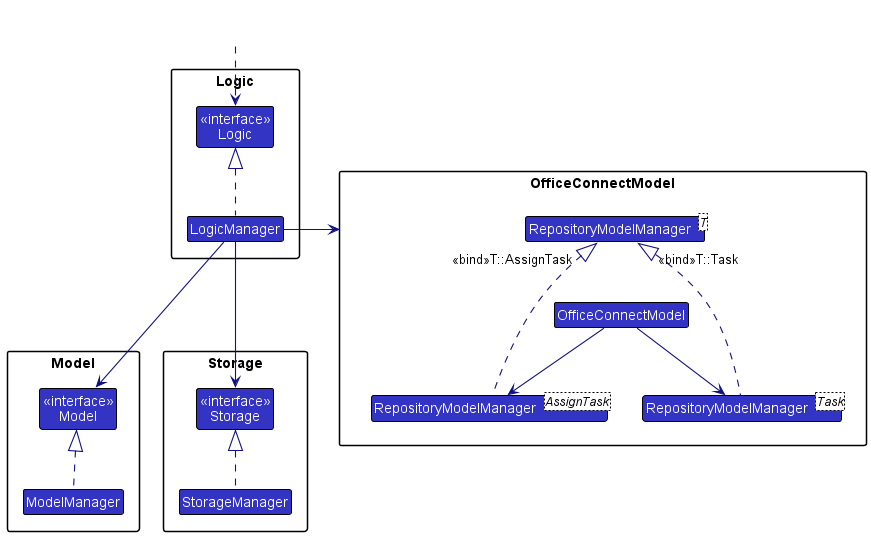

The diagram above was rendered by PlantUML. Its source (embedded in the PNG):
@startuml
!include style.puml
allowmixing
skinparam arrowThickness 1.1
skinparam arrowColor LOGIC_COLOR_T4
skinparam classBackgroundColor LOGIC_COLOR

package Logic {
Class "<<interface>>\nLogic" as LogicC
Class LogicManager
LogicManager .up.|> LogicC

}

package Model{
Class "<<interface>>\nModel" as ModelC
Class ModelManager
ModelManager .up.|> ModelC

}

package OfficeConnectModel{
Class OfficeConnectModel
Class "RepositoryModelManager<Task>"  as repoTask
Class "RepositoryModelManager<AssignTask>" as repoAssign
OfficeConnectModel --> repoTask
OfficeConnectModel --> repoAssign
Class "RepositoryModelManager<T>" as repo
repoTask ..up.|> "<<bind>>T::Task" repo
repoAssign ..up.|> "<<bind>>T::AssignTask" repo

}



package Storage{
Class "<<interface>>\nStorage" as StorageC
Class StorageManager
StorageManager .up.|> StorageC

}

rectangle HiddenOutside #FFFFFF
HiddenOutside ..> LogicC


LogicManager ---> ModelC
LogicManager -> OfficeConnectModel
LogicManager ---> StorageC
@enduml